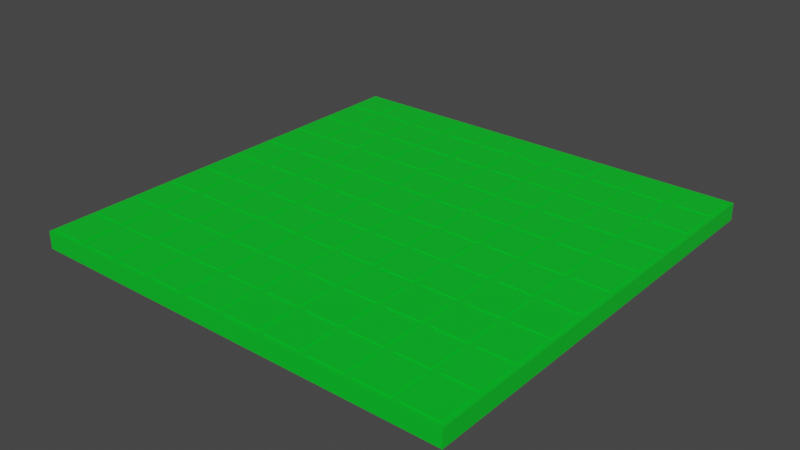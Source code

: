 # Source: plate.blend  (saved by Blender 2.90.8; exported with 4.5.12 LTS)
import bpy
from mathutils import Matrix  # noqa: F401  (used for matrix-valued properties, if any)

bpy.ops.wm.read_factory_settings(use_empty=True)
scene = bpy.context.scene
scene.name = 'Scene'

# ---- collections
col_collection = bpy.data.collections.new('Collection'); scene.collection.children.link(col_collection)

# ---- materials (node trees are filled in below, after node groups)
mat_material = bpy.data.materials.new('Material')
mat_material.alpha_threshold = 0.0
mat_material.use_transparent_shadow = False
mat_material.line_color = (0.0, 0.0, 0.0, 1.0)

# ---- material node trees
mat_material.use_nodes = True; mat_material.node_tree.nodes.clear()
_N = mat_material.node_tree.nodes; _L = mat_material.node_tree.links
n0 = _N.new('ShaderNodeOutputMaterial'); n0.name = 'Material Output'; n0.location = (300, 300)
n1 = _N.new('ShaderNodeBsdfPrincipled'); n1.name = 'Principled BSDF'; n1.location = (10, 300)
n1.distribution = 'GGX'
n1.subsurface_method = 'BURLEY'
n1.inputs[0].default_value = (0.0, 0.5926, 0.0219, 1.0)
n1.inputs[2].default_value = 0.4
n1.inputs[3].default_value = 1.45
n1.inputs[27].default_value = (0.0, 0.0, 0.0, 1.0)
n1.inputs[28].default_value = 1.0
_L.new(n1.outputs[0], n0.inputs[0])
n0.is_active_output = True

# ---- world
world_world = bpy.data.worlds.new('World'); scene.world = world_world
world_world.use_nodes = True; world_world.node_tree.nodes.clear()
_N = world_world.node_tree.nodes; _L = world_world.node_tree.links
n0 = _N.new('ShaderNodeOutputWorld'); n0.name = 'World Output'; n0.location = (300, 300)
n1 = _N.new('ShaderNodeBackground'); n1.name = 'Background'; n1.location = (10, 300)
n1.inputs[0].default_value = (0.05088, 0.05088, 0.05088, 1.0)
_L.new(n1.outputs[0], n0.inputs[0])
n0.is_active_output = True
world_world.color = (0.05088, 0.05088, 0.05088)
world_world.use_sun_shadow = False
world_world.sun_shadow_jitter_overblur = 0.0

# ---- meshes
me_cube = bpy.data.meshes.new('Cube')
me_cube.from_pydata([(2.5, 2.5, 0.0), (2.5, 2.5, -0.2), (2.5, -2.5, 0.0), (2.5, -2.5, -0.2), (-2.5, 2.5, 0.0), (-2.5, 2.5, -0.2), (-2.5, -2.5, 0.0), (-2.5, -2.5, -0.2)], [], [(0, 4, 6, 2), (3, 2, 6, 7), (7, 6, 4, 5), (5, 1, 3, 7), (1, 0, 2, 3), (5, 4, 0, 1)])
_uv = me_cube.uv_layers.new(name='UVMap')
_uv.uv.foreach_set('vector', [0.625, 0.5, 0.875, 0.5, 0.875, 0.75, 0.625, 0.75, 0.375, 0.75, 0.625, 0.75, 0.625, 1.0, 0.375, 1.0, 0.375, 0.0, 0.625, 0.0, 0.625, 0.25, 0.375, 0.25, 0.125, 0.5, 0.375, 0.5, 0.375, 0.75, 0.125, 0.75, 0.375, 0.5, 0.625, 0.5, 0.625, 0.75, 0.375, 0.75, 0.375, 0.25, 0.625, 0.25, 0.625, 0.5, 0.375, 0.5])
me_cube.materials.append(mat_material)
me_cube.use_remesh_preserve_volume = False
me_cube.use_remesh_preserve_attributes = False
me_cube.use_mirror_vertex_groups = False
me_cube.update()
me_cube_001 = bpy.data.meshes.new('Cube.001')
me_cube_001.from_pydata([(-0.2, -0.2, -0.2), (-0.2, -0.2, -0.1232), (-0.2, 0.2, -0.2), (-0.2, 0.2, -0.1232), (0.2, -0.2, -0.2), (0.2, -0.2, -0.1232), (0.2, 0.2, -0.2), (0.2, 0.2, -0.1232)], [], [(0, 1, 3, 2), (2, 3, 7, 6), (6, 7, 5, 4), (4, 5, 1, 0), (2, 6, 4, 0), (7, 3, 1, 5)])
_uv = me_cube_001.uv_layers.new(name='UVMap')
_uv.uv.foreach_set('vector', [0.375, 0.0, 0.625, 0.0, 0.625, 0.25, 0.375, 0.25, 0.375, 0.25, 0.625, 0.25, 0.625, 0.5, 0.375, 0.5, 0.375, 0.5, 0.625, 0.5, 0.625, 0.75, 0.375, 0.75, 0.375, 0.75, 0.625, 0.75, 0.625, 1.0, 0.375, 1.0, 0.125, 0.5, 0.375, 0.5, 0.375, 0.75, 0.125, 0.75, 0.625, 0.5, 0.875, 0.5, 0.875, 0.75, 0.625, 0.75])
me_cube_001.materials.append(mat_material)
me_cube_001.use_remesh_fix_poles = True
me_cube_001.use_remesh_preserve_attributes = False
me_cube_001.use_mirror_vertex_groups = False
me_cube_001.update()

# ---- objects
ob_base = bpy.data.objects.new('base', me_cube)
ob_studs = bpy.data.objects.new('studs', me_cube_001)

# ---- transforms, parenting, visibility, modifiers, constraints
ob_base.location = (0.0, 0.0, 0.0)
ob_base.lock_rotations_4d = False
ob_base.empty_display_type = 'ARROWS'
ob_base.lineart.crease_threshold = 0.0
ob_studs.location = (-2.25, -2.25, 0.025)
ob_studs.scale = (1.0, 1.0, 0.125)
ob_studs.lineart.crease_threshold = 0.0
_m = ob_studs.modifiers.new('Array', 'ARRAY')
_m.count = 10
_m.use_constant_offset = True
_m.constant_offset_displace = (0.0, 0.0, 0.0)
_m.relative_offset_displace = (1.25, 0.0, 0.0)
_m = ob_studs.modifiers.new('Array.001', 'ARRAY')
_m.count = 10
_m.constant_offset_displace = (0.0, 0.0, 0.0)
_m.relative_offset_displace = (0.0, 1.25, 0.0)

# ---- collection membership
col_collection.objects.link(ob_base)
col_collection.objects.link(ob_studs)

# ---- scene / render settings (as saved in the file)
scene.frame_start = 1; scene.frame_end = 250; scene.frame_set(1)
scene.render.engine = 'BLENDER_EEVEE_NEXT'
scene.cycles.use_denoising = False
scene.cycles.samples = 128
scene.cycles.sampling_pattern = 'TABULATED_SOBOL'
scene.cycles.use_adaptive_sampling = False
scene.cycles.use_light_tree = False
scene.view_settings.view_transform = 'Filmic'
bpy.context.view_layer.update()

# ---- added for rendering (the .blend has no active camera and no usable light): camera, sun
cam_auto = bpy.data.cameras.new('AutoCamera')
cam_auto.lens = 50.0
cam_auto.sensor_width = 36.0
cam_auto.clip_end = 1000.0
ob_auto_camera = bpy.data.objects.new('AutoCamera', cam_auto)
scene.collection.objects.link(ob_auto_camera)
ob_auto_camera.location = (6.5452, -7.85424, 5.14096)
ob_auto_camera.rotation_euler = (1.09748, -7.21219e-08, 0.694738)
scene.camera = ob_auto_camera
light_auto_sun = bpy.data.lights.new('AutoSun', 'SUN')
light_auto_sun.energy = 3.0
light_auto_sun.angle = 0.0523599
ob_auto_sun = bpy.data.objects.new('AutoSun', light_auto_sun)
scene.collection.objects.link(ob_auto_sun)
ob_auto_sun.rotation_euler = (0.872665, 0.174533, 0.523599)
bpy.context.view_layer.update()
